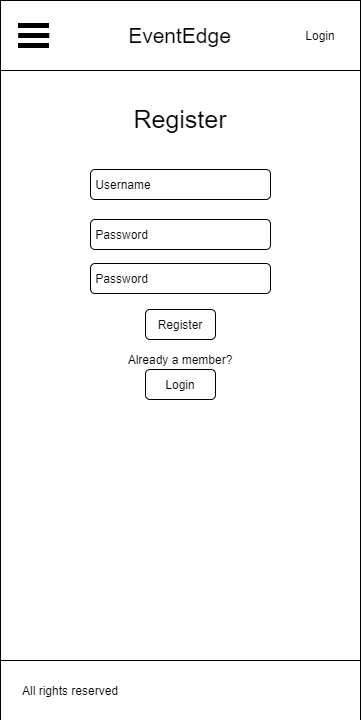

The diagram above was exported from draw.io. Its source (the exported page's mxGraphModel, read from the mxfile embedded in the PNG):
<mxGraphModel dx="1730" dy="912" grid="1" gridSize="10" guides="1" tooltips="1" connect="1" arrows="1" fold="1" page="1" pageScale="1" pageWidth="827" pageHeight="2000" math="0" shadow="0">
  <root>
    <mxCell id="0" />
    <mxCell id="1" parent="0" />
    <mxCell id="2" value="" style="rounded=0;whiteSpace=wrap;html=1;rotation=-180;direction=south;" vertex="1" parent="1">
      <mxGeometry x="810" y="30" width="360" height="720" as="geometry" />
    </mxCell>
    <mxCell id="3" value="&lt;font style=&quot;font-size: 25px&quot;&gt;Register&lt;/font&gt;" style="text;html=1;strokeColor=none;fillColor=none;align=center;verticalAlign=middle;whiteSpace=wrap;rounded=0;" vertex="1" parent="1">
      <mxGeometry x="939" y="113" width="102" height="70" as="geometry" />
    </mxCell>
    <mxCell id="4" value="" style="rounded=0;whiteSpace=wrap;html=1;" vertex="1" parent="1">
      <mxGeometry x="810" y="690" width="360" height="60" as="geometry" />
    </mxCell>
    <mxCell id="5" value="All rights reserved" style="text;html=1;strokeColor=none;fillColor=none;align=left;verticalAlign=middle;whiteSpace=wrap;rounded=0;" vertex="1" parent="1">
      <mxGeometry x="830" y="710" width="180" height="20" as="geometry" />
    </mxCell>
    <mxCell id="6" value="&amp;nbsp;Username" style="rounded=1;whiteSpace=wrap;html=1;align=left;" vertex="1" parent="1">
      <mxGeometry x="900" y="199" width="180" height="30" as="geometry" />
    </mxCell>
    <mxCell id="7" value="&amp;nbsp;Password" style="rounded=1;whiteSpace=wrap;html=1;align=left;" vertex="1" parent="1">
      <mxGeometry x="900.01" y="249" width="180" height="30" as="geometry" />
    </mxCell>
    <mxCell id="8" value="Register" style="rounded=1;whiteSpace=wrap;html=1;" vertex="1" parent="1">
      <mxGeometry x="955" y="339" width="70" height="30" as="geometry" />
    </mxCell>
    <mxCell id="9" value="Already a member?" style="text;html=1;strokeColor=none;fillColor=none;align=center;verticalAlign=middle;whiteSpace=wrap;rounded=0;" vertex="1" parent="1">
      <mxGeometry x="931.88" y="379" width="116.25" height="20" as="geometry" />
    </mxCell>
    <mxCell id="10" value="Login" style="rounded=1;whiteSpace=wrap;html=1;" vertex="1" parent="1">
      <mxGeometry x="955" y="399" width="70" height="30" as="geometry" />
    </mxCell>
    <mxCell id="11" value="&amp;nbsp;Password" style="rounded=1;whiteSpace=wrap;html=1;align=left;" vertex="1" parent="1">
      <mxGeometry x="900" y="293" width="180" height="30" as="geometry" />
    </mxCell>
    <mxCell id="12" value="" style="group" connectable="0" vertex="1" parent="1">
      <mxGeometry x="810" y="30" width="360" height="70" as="geometry" />
    </mxCell>
    <mxCell id="13" value="" style="rounded=0;whiteSpace=wrap;html=1;" vertex="1" parent="12">
      <mxGeometry width="360" height="70" as="geometry" />
    </mxCell>
    <mxCell id="14" value="&lt;font style=&quot;font-size: 21px&quot;&gt;EventEdge&lt;/font&gt;" style="text;html=1;strokeColor=none;fillColor=none;align=center;verticalAlign=middle;whiteSpace=wrap;rounded=0;" vertex="1" parent="12">
      <mxGeometry x="156.41" y="25.75" width="47.18" height="18.5" as="geometry" />
    </mxCell>
    <mxCell id="15" value="" style="group" connectable="0" vertex="1" parent="12">
      <mxGeometry x="18" y="23" width="30.25" height="24" as="geometry" />
    </mxCell>
    <mxCell id="16" value="" style="rounded=0;whiteSpace=wrap;html=1;fillColor=#000000;" vertex="1" parent="15">
      <mxGeometry y="20" width="30" height="4" as="geometry" />
    </mxCell>
    <mxCell id="17" value="" style="rounded=0;whiteSpace=wrap;html=1;fillColor=#000000;" vertex="1" parent="15">
      <mxGeometry x="0.25" y="10" width="30" height="4" as="geometry" />
    </mxCell>
    <mxCell id="18" value="" style="rounded=0;whiteSpace=wrap;html=1;fillColor=#000000;" vertex="1" parent="15">
      <mxGeometry width="30" height="4" as="geometry" />
    </mxCell>
    <mxCell id="19" value="Login" style="text;html=1;strokeColor=none;fillColor=none;align=center;verticalAlign=middle;whiteSpace=wrap;rounded=0;" vertex="1" parent="12">
      <mxGeometry x="290" y="20" width="60" height="30" as="geometry" />
    </mxCell>
  </root>
</mxGraphModel>